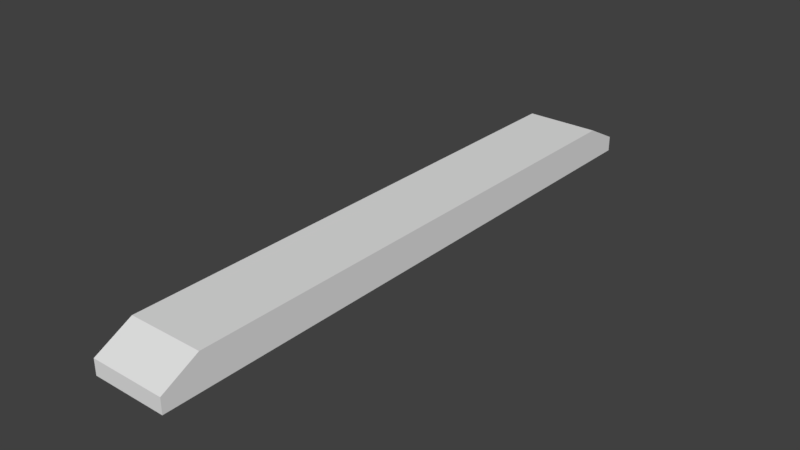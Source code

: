 # Source: StraightBridge_Ch_o.blend  (saved by Blender 2.78.0; exported with 4.5.12 LTS)
import bpy
from mathutils import Matrix  # noqa: F401  (used for matrix-valued properties, if any)

bpy.ops.wm.read_factory_settings(use_empty=True)
scene = bpy.context.scene
scene.name = 'Scene'

# ---- collections
col_collection_1 = bpy.data.collections.new('Collection 1'); scene.collection.children.link(col_collection_1)

# ---- materials (node trees are filled in below, after node groups)
mat_material_001 = bpy.data.materials.new('Material.001')
mat_material_001.alpha_threshold = 0.0
mat_material_001.use_transparent_shadow = False
mat_material_001.roughness = 0.5

# ---- material node trees

# ---- world
world_world = bpy.data.worlds.new('World'); scene.world = world_world
world_world.color = (0.05088, 0.05088, 0.05088)
world_world.use_sun_shadow = False
world_world.sun_shadow_jitter_overblur = 0.0
world_world.cycles.sampling_method = 'MANUAL'

# ---- meshes
me_cube_001 = bpy.data.meshes.new('Cube.001')
me_cube_001.from_pydata([(-0.6658, -5.408, 3.219e-06), (-0.6658, -4.745, 0.6133), (-0.556, -5.408, 3.219e-06), (-0.556, -4.745, 0.6133), (-0.6658, -4.745, 3.219e-06), (-0.556, -4.745, 3.219e-06), (-0.556, 0.0, 0.6133), (-0.556, -4.745, 0.6133), (-0.6658, -5.408, 0.2738), (-0.556, -5.408, 0.2738), (-0.6658, -4.745, 0.2738), (0.6703, -5.408, 3.219e-06), (0.6703, -4.745, 0.6133), (0.5586, -5.408, 3.219e-06), (0.5586, -4.745, 0.6133), (0.6703, -4.745, 0.0), (0.5586, -4.745, 3.219e-06), (-0.556, 0.0, 0.6133), (-0.556, -4.745, 0.6133), (0.6703, -5.408, 0.2738), (0.5586, -5.408, 0.2738), (0.6703, -4.745, 0.2738), (1.535e-06, -4.745, 0.6133), (1.833e-06, -5.408, 3.219e-06), (1.535e-06, -4.745, 3.219e-06), (1.833e-06, -5.408, 0.2738), (-0.6658, 5.408, 3.636e-06), (-0.6658, 4.745, 0.6133), (-0.556, 5.408, 3.636e-06), (-0.556, 4.745, 0.6133), (-0.6658, 4.745, 3.636e-06), (-0.556, 4.745, 3.636e-06), (0.5586, -5.408, 0.2738), (0.5586, -4.745, 0.6133), (-0.6658, 5.408, 0.2738), (-0.556, 5.408, 0.2738), (-0.6658, 4.745, 0.2738), (0.6703, 5.408, 3.636e-06), (0.6703, 4.745, 0.6133), (0.5586, 5.408, 3.636e-06), (0.5586, 4.745, 0.6133), (0.6703, 4.745, 3.636e-06), (0.5586, 4.745, 3.636e-06), (-0.556, -5.408, 0.2738), (-0.556, -4.745, 0.6133), (0.6703, 5.408, 0.2738), (0.5586, 5.408, 0.2738), (0.6703, 4.745, 0.2738), (1.535e-06, 4.745, 0.6133), (1.833e-06, 5.408, 3.636e-06), (1.535e-06, 4.745, 3.636e-06), (1.833e-06, 5.408, 0.2738), (-0.6658, 0.0, 0.2738), (-0.6658, -4.745, 0.6133), (-0.6658, -5.408, 0.2738), (-0.556, 0.0, 3.219e-06), (1.476e-06, 0.0, 3.219e-06), (-0.6658, 0.0, 0.6133), (-0.556, 0.0, 0.6133), (1.476e-06, 0.0, 0.6133), (0.6703, 0.0, 0.2738), (-0.6658, -5.408, 0.2738), (-0.6658, -4.745, 0.6133), (0.5586, 0.0, 3.219e-06), (0.6703, 0.0, 0.6133), (0.5586, 0.0, 0.6133), (-0.6658, 0.0, 3.219e-06), (0.6703, 0.0, 0.0), (-0.556, 4.745, 0.6133), (-0.556, 0.0, 0.6133), (0.5586, 4.745, 0.6133), (0.5586, 0.0, 0.6133), (0.5586, -4.745, 0.6133), (0.5586, 0.0, 0.6133), (0.5586, 4.745, 0.6133), (0.5586, 5.408, 0.2738), (-0.556, 4.745, 0.6133), (-0.556, 5.408, 0.2738)], [], [(10, 8, 1), (5, 2, 0, 4), (2, 23, 25, 9), (55, 5, 4, 66), (52, 10, 1, 57), (0, 2, 9, 8), (4, 0, 8, 10), (23, 2, 5, 24), (9, 25, 22, 3), (21, 12, 19), (16, 15, 11, 13), (13, 20, 25, 23), (63, 67, 15, 16), (60, 64, 12, 21), (11, 19, 20, 13), (15, 21, 19, 11), (23, 24, 16, 13), (20, 14, 22, 25), (67, 60, 21, 15), (66, 4, 10, 52), (22, 59, 58, 3), (24, 56, 63, 16), (5, 55, 56, 24), (14, 65, 59, 22), (36, 27, 34), (31, 30, 26, 28), (64, 38, 70, 71), (12, 64, 73, 72), (27, 57, 69, 68), (28, 35, 51, 49), (55, 66, 30, 31), (52, 57, 27, 36), (26, 34, 35, 28), (30, 36, 34, 26), (49, 50, 31, 28), (35, 29, 48, 51), (47, 45, 38), (42, 39, 37, 41), (62, 61, 54, 53), (53, 54, 43, 44), (1, 8, 61, 62), (39, 49, 51, 46), (3, 58, 17, 18), (63, 42, 41, 67), (60, 47, 38, 64), (37, 39, 46, 45), (41, 37, 45, 47), (49, 39, 42, 50), (46, 51, 48, 40), (57, 1, 7, 6), (67, 41, 47, 60), (66, 52, 36, 30), (48, 29, 58, 59), (19, 12, 33, 32), (50, 42, 63, 56), (31, 50, 56, 55), (40, 48, 59, 65), (38, 45, 75, 74), (34, 27, 76, 77)])
me_cube_001.materials.append(mat_material_001)
me_cube_001.use_remesh_preserve_volume = False
me_cube_001.use_remesh_preserve_attributes = False
me_cube_001.use_mirror_vertex_groups = False
me_cube_001.update()

# ---- objects
ob_cube = bpy.data.objects.new('Cube', me_cube_001)

# ---- transforms, parenting, visibility, modifiers, constraints
ob_cube.location = (0.0, 0.0, 0.0)
ob_cube.scale = (1.0, 1.0, 0.9996)
ob_cube.lineart.crease_threshold = 0.0
_vg = ob_cube.vertex_groups.new(name='Group')

# ---- collection membership
col_collection_1.objects.link(ob_cube)

# ---- scene / render settings (as saved in the file)
scene.frame_start = 1; scene.frame_end = 250; scene.frame_set(0)
scene.render.engine = 'BLENDER_EEVEE_NEXT'
scene.render.resolution_percentage = 50
scene.render.dither_intensity = 0.0
scene.cycles.use_denoising = False
scene.cycles.samples = 128
scene.cycles.sampling_pattern = 'TABULATED_SOBOL'
scene.cycles.light_sampling_threshold = 0.0
scene.cycles.use_adaptive_sampling = False
scene.cycles.use_light_tree = False
scene.cycles.blur_glossy = 0.0
scene.cycles.sample_clamp_indirect = 0.0
scene.view_settings.view_transform = 'Standard'
bpy.context.view_layer.update()

# ---- added for rendering (the .blend has no active camera and no usable light): camera, sun
cam_auto = bpy.data.cameras.new('AutoCamera')
cam_auto.lens = 50.0
cam_auto.sensor_width = 36.0
cam_auto.clip_end = 1000.0
ob_auto_camera = bpy.data.objects.new('AutoCamera', cam_auto)
scene.collection.objects.link(ob_auto_camera)
ob_auto_camera.location = (10.1022, -12.1199, 8.38645)
ob_auto_camera.rotation_euler = (1.09748, -7.21219e-08, 0.694738)
scene.camera = ob_auto_camera
light_auto_sun = bpy.data.lights.new('AutoSun', 'SUN')
light_auto_sun.energy = 3.0
light_auto_sun.angle = 0.0523599
ob_auto_sun = bpy.data.objects.new('AutoSun', light_auto_sun)
scene.collection.objects.link(ob_auto_sun)
ob_auto_sun.rotation_euler = (0.872665, 0.174533, 0.523599)
bpy.context.view_layer.update()
